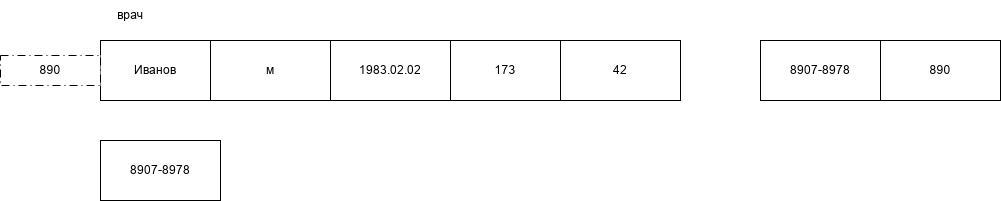

The diagram above was exported from draw.io. Its source (the exported page's mxGraphModel, read from the mxfile embedded in the PNG):
<mxGraphModel dx="1404" dy="740" grid="1" gridSize="10" guides="1" tooltips="1" connect="1" arrows="1" fold="1" page="1" pageScale="1" pageWidth="827" pageHeight="1169" math="0" shadow="0">
  <root>
    <mxCell id="0" />
    <mxCell id="1" parent="0" />
    <mxCell id="IoQv3J02uQj1lW9vb7D9-1" parent="1" style="rounded=0;whiteSpace=wrap;html=1;" value="Иванов" vertex="1">
      <mxGeometry height="60" width="110" x="140" y="160" as="geometry" />
    </mxCell>
    <mxCell id="IoQv3J02uQj1lW9vb7D9-2" parent="1" style="rounded=0;whiteSpace=wrap;html=1;" value="м" vertex="1">
      <mxGeometry height="60" width="120" x="250" y="160" as="geometry" />
    </mxCell>
    <mxCell id="IoQv3J02uQj1lW9vb7D9-3" parent="1" style="rounded=0;whiteSpace=wrap;html=1;" value="1983.02.02" vertex="1">
      <mxGeometry height="60" width="120" x="370" y="160" as="geometry" />
    </mxCell>
    <mxCell id="IoQv3J02uQj1lW9vb7D9-4" parent="1" style="rounded=0;whiteSpace=wrap;html=1;" value="173" vertex="1">
      <mxGeometry height="60" width="110" x="490" y="160" as="geometry" />
    </mxCell>
    <mxCell id="IoQv3J02uQj1lW9vb7D9-5" parent="1" style="text;html=1;whiteSpace=wrap;strokeColor=none;fillColor=none;align=center;verticalAlign=middle;rounded=0;" value="врач" vertex="1">
      <mxGeometry height="30" width="60" x="140" y="120" as="geometry" />
    </mxCell>
    <mxCell id="IoQv3J02uQj1lW9vb7D9-6" parent="1" style="rounded=0;whiteSpace=wrap;html=1;" value="42" vertex="1">
      <mxGeometry height="60" width="120" x="600" y="160" as="geometry" />
    </mxCell>
    <mxCell id="IoQv3J02uQj1lW9vb7D9-7" parent="1" style="rounded=0;whiteSpace=wrap;html=1;dashed=1;dashPattern=8 4 1 4;" value="890" vertex="1">
      <mxGeometry height="30" width="100" x="40" y="175" as="geometry" />
    </mxCell>
    <mxCell id="IoQv3J02uQj1lW9vb7D9-8" parent="1" style="rounded=0;whiteSpace=wrap;html=1;" value="8907-8978" vertex="1">
      <mxGeometry height="60" width="120" x="140" y="260" as="geometry" />
    </mxCell>
    <mxCell id="IoQv3J02uQj1lW9vb7D9-9" parent="1" style="rounded=0;whiteSpace=wrap;html=1;" value="8907-8978" vertex="1">
      <mxGeometry height="60" width="120" x="800" y="160" as="geometry" />
    </mxCell>
    <mxCell id="IoQv3J02uQj1lW9vb7D9-10" parent="1" style="rounded=0;whiteSpace=wrap;html=1;" value="890" vertex="1">
      <mxGeometry height="60" width="120" x="920" y="160" as="geometry" />
    </mxCell>
  </root>
</mxGraphModel>